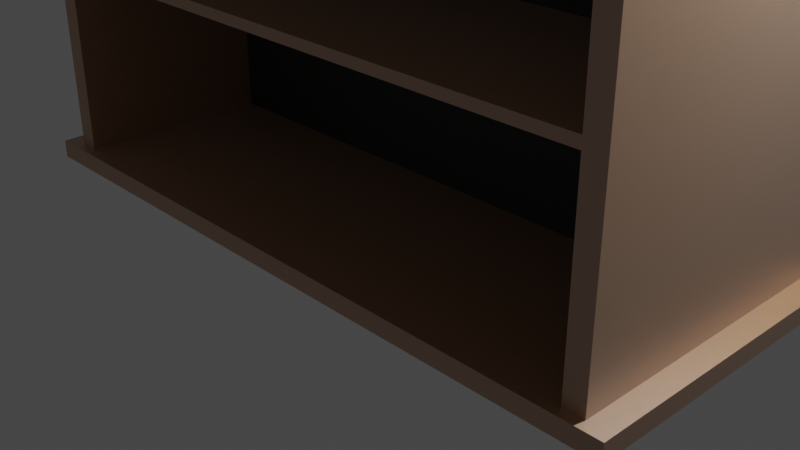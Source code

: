 # Source: bookshelf.blend  (saved by Blender 3.6.13; exported with 4.5.12 LTS)
import bpy
from mathutils import Matrix  # noqa: F401  (used for matrix-valued properties, if any)

bpy.ops.wm.read_factory_settings(use_empty=True)
scene = bpy.context.scene
scene.name = 'Scene'

# ---- collections
col_collection = bpy.data.collections.new('Collection'); scene.collection.children.link(col_collection)

# ---- materials (node trees are filled in below, after node groups)
mat_material_001 = bpy.data.materials.new('Material.001')
mat_material_001.use_transparent_shadow = False
mat_material_002 = bpy.data.materials.new('Material.002')
mat_material_002.use_transparent_shadow = False

# ---- material node trees
mat_material_001.use_nodes = True; mat_material_001.node_tree.nodes.clear()
_N = mat_material_001.node_tree.nodes; _L = mat_material_001.node_tree.links
n0 = _N.new('ShaderNodeOutputMaterial'); n0.name = 'Material Output'; n0.location = (300, 300)
n1 = _N.new('ShaderNodeBsdfPrincipled'); n1.name = 'Principled BSDF'; n1.location = (10, 300)
n1.distribution = 'GGX'
n1.subsurface_method = 'RANDOM_WALK_SKIN'
n1.inputs[0].default_value = (0.4463, 0.1926, 0.04916, 1.0)
n1.inputs[3].default_value = 3.25
n1.inputs[20].default_value = 0.09364
n1.inputs[24].default_value = 0.2
n1.inputs[27].default_value = (0.0, 0.0, 0.0, 1.0)
n1.inputs[28].default_value = 1.0
_L.new(n1.outputs[0], n0.inputs[0])
n0.is_active_output = True
mat_material_002.use_nodes = True; mat_material_002.node_tree.nodes.clear()
_N = mat_material_002.node_tree.nodes; _L = mat_material_002.node_tree.links
n0 = _N.new('ShaderNodeBsdfPrincipled'); n0.name = 'Principled BSDF'; n0.location = (10, 300)
n0.distribution = 'GGX'
n0.subsurface_method = 'RANDOM_WALK_SKIN'
n0.inputs[0].default_value = (0.02602, 0.02602, 0.02602, 1.0)
n0.inputs[3].default_value = 1.45
n0.inputs[27].default_value = (0.0, 0.0, 0.0, 1.0)
n0.inputs[28].default_value = 1.0
n1 = _N.new('ShaderNodeOutputMaterial'); n1.name = 'Material Output'; n1.location = (300, 300)
_L.new(n0.outputs[0], n1.inputs[0])
n1.is_active_output = True

# ---- world
world_world = bpy.data.worlds.new('World'); scene.world = world_world
world_world.use_nodes = True; world_world.node_tree.nodes.clear()
_N = world_world.node_tree.nodes; _L = world_world.node_tree.links
n0 = _N.new('ShaderNodeOutputWorld'); n0.name = 'World Output'; n0.location = (300, 300)
n1 = _N.new('ShaderNodeBackground'); n1.name = 'Background'; n1.location = (10, 300)
n1.inputs[0].default_value = (0.05088, 0.05088, 0.05088, 1.0)
_L.new(n1.outputs[0], n0.inputs[0])
n0.is_active_output = True
world_world.color = (0.05088, 0.05088, 0.05088)
world_world.use_sun_shadow = False
world_world.sun_shadow_jitter_overblur = 0.0

# ---- cameras
cam_camera = bpy.data.cameras.new('Camera')
cam_camera.clip_end = 100.0
cam_camera.ortho_scale = 7.314

# ---- lights
light_light = bpy.data.lights.new('Light', 'POINT')
light_light.transmission_factor = 0.0
light_light.energy = 1000.0
light_light.shadow_soft_size = 0.1
light_light.shadow_maximum_resolution = 0.006
light_light.use_absolute_resolution = True

# ---- meshes
me_cube = bpy.data.meshes.new('Cube')
me_cube.from_pydata([(0.9409, 0.9429, 2.031), (1.006, 1.008, 0.03054), (0.9409, -0.9275, 2.031), (1.006, -0.9923, 0.03054), (-0.9295, 0.9429, 2.031), (-0.9943, 1.008, 0.03054), (-0.9295, -0.9275, 2.031), (-0.9943, -0.9923, 0.03054), (1.006, -0.9923, 2.031), (-0.9943, -0.9923, 2.031), (1.006, 1.008, 2.031), (-0.9943, 1.008, 2.031), (0.9409, -0.9275, 22.63), (-0.9295, -0.9275, 22.63), (0.9409, 0.9429, 22.63), (-0.9295, 0.9429, 22.63), (0.9409, -0.9275, 23.74), (-0.9295, -0.9275, 23.74), (0.9409, 0.9429, 23.74), (-0.9295, 0.9429, 23.74), (0.9409, -0.9275, 44.33), (-0.9295, -0.9275, 44.33), (0.9409, 0.9429, 44.33), (-0.9295, 0.9429, 44.33), (0.9409, -0.9275, 45.41), (-0.9295, -0.9275, 45.41), (0.9409, 0.9429, 45.41), (-0.9295, 0.9429, 45.41), (0.9409, -0.9275, 66.63), (-0.9295, -0.9275, 66.63), (0.9409, 0.9429, 66.63), (-0.9295, 0.9429, 66.63), (0.9409, -0.9275, 66.63), (-0.9295, -0.9275, 66.63), (0.9409, 0.9429, 66.63), (-0.9295, 0.9429, 66.63), (0.9409, -0.9275, 66.63), (-0.9295, -0.9275, 66.63), (0.9409, 0.9429, 66.63), (-0.9295, 0.9429, 66.63), (1.001, -0.988, 66.63), (-0.99, -0.988, 66.63), (1.001, 1.003, 66.63), (-0.99, 1.003, 66.63), (1.001, -0.988, 68.86), (-0.99, -0.988, 68.86), (1.001, 1.003, 68.86), (-0.99, 1.003, 68.86), (0.943, 1.008, 0.03054), (-0.9317, 1.008, 0.03054), (0.943, -0.9923, 2.031), (-0.9317, -0.9923, 2.031), (-0.9317, -0.9923, 0.03054), (0.943, -0.9923, 0.03054), (-0.9317, 1.008, 2.031), (0.943, 1.008, 2.031), (0.8823, -0.9275, 2.031), (-0.8709, -0.9275, 2.031), (-0.8709, 0.9429, 2.031), (0.8823, 0.9429, 2.031), (0.8823, -0.9275, 22.63), (-0.8709, -0.9275, 22.63), (-0.8709, 0.9429, 22.63), (0.8823, 0.9429, 22.63), (0.8823, -0.9275, 23.74), (-0.8709, -0.9275, 23.74), (-0.8709, 0.9429, 23.74), (0.8823, 0.9429, 23.74), (0.8823, -0.9275, 44.33), (-0.8709, -0.9275, 44.33), (-0.8709, 0.9429, 44.33), (0.8823, 0.9429, 44.33), (0.8823, -0.9275, 45.41), (-0.8709, -0.9275, 45.41), (-0.8709, 0.9429, 45.41), (0.8823, 0.9429, 45.41), (0.8823, -0.9275, 66.63), (-0.8709, -0.9275, 66.63), (-0.8709, 0.9429, 66.63), (0.8823, 0.9429, 66.63), (0.8823, -0.9275, 66.63), (-0.8709, -0.9275, 66.63), (-0.8709, 0.9429, 66.63), (0.8823, 0.9429, 66.63), (0.8823, -0.9275, 66.63), (-0.8709, -0.9275, 66.63), (-0.8709, 0.9429, 66.63), (0.8823, 0.9429, 66.63), (0.9389, -0.988, 66.63), (-0.9276, -0.988, 66.63), (-0.9276, 1.003, 66.63), (0.9389, 1.003, 66.63), (0.9389, -0.988, 68.86), (-0.9276, -0.988, 68.86), (-0.9276, 1.003, 68.86), (0.9389, 1.003, 68.86), (0.8823, 0.7187, 2.031), (-0.8709, 0.7187, 2.031), (0.8823, 0.7187, 22.63), (-0.8709, 0.7187, 22.63), (0.8823, 0.7187, 23.74), (-0.8709, 0.7187, 23.74), (0.8823, 0.7187, 44.33), (-0.8709, 0.7187, 44.33), (0.8823, 0.7187, 45.41), (-0.8709, 0.7187, 45.41), (0.8823, 0.7187, 66.63), (-0.8709, 0.7187, 66.63)], [], [(58, 4, 15, 62), (52, 51, 9, 7), (7, 9, 11, 5), (48, 1, 3, 53), (1, 10, 8, 3), (48, 55, 10, 1), (57, 6, 9, 51), (0, 2, 8, 10), (6, 4, 11, 9), (59, 0, 10, 55), (15, 13, 17, 19), (2, 0, 14, 12), (4, 6, 13, 15), (56, 2, 12, 60), (64, 16, 20, 68), (60, 12, 16, 64), (62, 15, 19, 66), (12, 14, 18, 16), (70, 23, 27, 74), (66, 19, 23, 70), (16, 18, 22, 20), (19, 17, 21, 23), (27, 25, 29, 31), (20, 22, 26, 24), (23, 21, 25, 27), (68, 20, 24, 72), (31, 29, 33, 35), (72, 24, 28, 76), (74, 27, 31, 78), (24, 26, 30, 28), (35, 33, 37, 39), (76, 28, 32, 80), (78, 31, 35, 82), (28, 30, 34, 32), (86, 39, 43, 90), (80, 32, 36, 84), (82, 35, 39, 86), (32, 34, 38, 36), (43, 41, 45, 47), (36, 38, 42, 40), (39, 37, 41, 43), (84, 36, 40, 88), (94, 47, 45, 93), (88, 40, 44, 92), (90, 43, 47, 94), (40, 42, 46, 44), (42, 91, 95, 46), (91, 90, 94, 95), (41, 89, 93, 45), (89, 88, 92, 93), (46, 95, 92, 44), (95, 94, 93, 92), (37, 85, 89, 41), (85, 84, 88, 89), (34, 83, 87, 38), (83, 82, 86, 87), (33, 81, 85, 37), (81, 80, 84, 85), (38, 87, 91, 42), (87, 86, 90, 91), (30, 79, 83, 34), (79, 78, 82, 83), (29, 77, 81, 33), (77, 76, 80, 81), (26, 75, 79, 30), (75, 74, 78, 79), (25, 73, 77, 29), (69, 65, 101, 103), (21, 69, 73, 25), (69, 68, 72, 73), (18, 67, 71, 22), (67, 66, 70, 71), (22, 71, 75, 26), (71, 70, 74, 75), (14, 63, 67, 18), (63, 62, 66, 67), (13, 61, 65, 17), (61, 60, 64, 65), (17, 65, 69, 21), (56, 60, 98, 96), (6, 57, 61, 13), (73, 72, 104, 105), (4, 58, 54, 11), (58, 59, 55, 54), (2, 56, 50, 8), (56, 57, 51, 50), (5, 11, 54, 49), (49, 54, 55, 48), (5, 49, 52, 7), (49, 48, 53, 52), (3, 8, 50, 53), (53, 50, 51, 52), (0, 59, 63, 14), (59, 58, 62, 63), (105, 104, 106, 107), (101, 100, 102, 103), (97, 96, 98, 99), (76, 77, 107, 106), (57, 56, 96, 97), (64, 68, 102, 100), (60, 61, 99, 98), (77, 73, 105, 107), (65, 64, 100, 101), (61, 57, 97, 99), (68, 69, 103, 102), (72, 76, 106, 104)])
_uv = me_cube.uv_layers.new(name='UVMap')
_uv.uv.foreach_set('vector', [0.789, 0.5081, 0.8669, 0.5081, 0.8669, 0.5081, 0.789, 0.5081, 0.375, 0.9167, 0.625, 0.9167, 0.625, 1.0, 0.375, 1.0, 0.375, 0.0, 0.625, 0.0, 0.625, 0.25, 0.375, 0.25, 0.2917, 0.5, 0.375, 0.5, 0.375, 0.75, 0.2917, 0.75, 0.375, 0.5, 0.625, 0.5, 0.625, 0.75, 0.375, 0.75, 0.375, 0.4167, 0.625, 0.4167, 0.625, 0.5, 0.375, 0.5, 0.789, 0.7419, 0.8669, 0.7419, 0.875, 0.75, 0.7917, 0.75, 0.6331, 0.5081, 0.6331, 0.7419, 0.625, 0.75, 0.625, 0.5, 0.8669, 0.7419, 0.8669, 0.5081, 0.875, 0.5, 0.875, 0.75, 0.711, 0.5081, 0.6331, 0.5081, 0.625, 0.5, 0.7083, 0.5, 0.8669, 0.5081, 0.8669, 0.7419, 0.8669, 0.7419, 0.8669, 0.5081, 0.6331, 0.7419, 0.6331, 0.5081, 0.6331, 0.5081, 0.6331, 0.7419, 0.8669, 0.5081, 0.8669, 0.7419, 0.8669, 0.7419, 0.8669, 0.5081, 0.711, 0.7419, 0.6331, 0.7419, 0.6331, 0.7419, 0.711, 0.7419, 0.711, 0.7419, 0.6331, 0.7419, 0.6331, 0.7419, 0.711, 0.7419, 0.711, 0.7419, 0.6331, 0.7419, 0.6331, 0.7419, 0.711, 0.7419, 0.789, 0.5081, 0.8669, 0.5081, 0.8669, 0.5081, 0.789, 0.5081, 0.6331, 0.7419, 0.6331, 0.5081, 0.6331, 0.5081, 0.6331, 0.7419, 0.789, 0.5081, 0.8669, 0.5081, 0.8669, 0.5081, 0.789, 0.5081, 0.789, 0.5081, 0.8669, 0.5081, 0.8669, 0.5081, 0.789, 0.5081, 0.6331, 0.7419, 0.6331, 0.5081, 0.6331, 0.5081, 0.6331, 0.7419, 0.8669, 0.5081, 0.8669, 0.7419, 0.8669, 0.7419, 0.8669, 0.5081, 0.8669, 0.5081, 0.8669, 0.7419, 0.8669, 0.7419, 0.8669, 0.5081, 0.6331, 0.7419, 0.6331, 0.5081, 0.6331, 0.5081, 0.6331, 0.7419, 0.8669, 0.5081, 0.8669, 0.7419, 0.8669, 0.7419, 0.8669, 0.5081, 0.711, 0.7419, 0.6331, 0.7419, 0.6331, 0.7419, 0.711, 0.7419, 0.8669, 0.5081, 0.8669, 0.7419, 0.8669, 0.7419, 0.8669, 0.5081, 0.711, 0.7419, 0.6331, 0.7419, 0.6331, 0.7419, 0.711, 0.7419, 0.789, 0.5081, 0.8669, 0.5081, 0.8669, 0.5081, 0.789, 0.5081, 0.6331, 0.7419, 0.6331, 0.5081, 0.6331, 0.5081, 0.6331, 0.7419, 0.8669, 0.5081, 0.8669, 0.7419, 0.8669, 0.7419, 0.8669, 0.5081, 0.711, 0.7419, 0.6331, 0.7419, 0.6331, 0.7419, 0.711, 0.7419, 0.789, 0.5081, 0.8669, 0.5081, 0.8669, 0.5081, 0.789, 0.5081, 0.6331, 0.7419, 0.6331, 0.5081, 0.6331, 0.5081, 0.6331, 0.7419, 0.789, 0.5081, 0.8669, 0.5081, 0.8669, 0.5081, 0.789, 0.5081, 0.711, 0.7419, 0.6331, 0.7419, 0.6331, 0.7419, 0.711, 0.7419, 0.789, 0.5081, 0.8669, 0.5081, 0.8669, 0.5081, 0.789, 0.5081, 0.6331, 0.7419, 0.6331, 0.5081, 0.6331, 0.5081, 0.6331, 0.7419, 0.8669, 0.5081, 0.8669, 0.7419, 0.8669, 0.7419, 0.8669, 0.5081, 0.6331, 0.7419, 0.6331, 0.5081, 0.6331, 0.5081, 0.6331, 0.7419, 0.8669, 0.5081, 0.8669, 0.7419, 0.8669, 0.7419, 0.8669, 0.5081, 0.711, 0.7419, 0.6331, 0.7419, 0.6331, 0.7419, 0.711, 0.7419, 0.789, 0.5081, 0.8669, 0.5081, 0.8669, 0.7419, 0.789, 0.7419, 0.711, 0.7419, 0.6331, 0.7419, 0.6331, 0.7419, 0.711, 0.7419, 0.789, 0.5081, 0.8669, 0.5081, 0.8669, 0.5081, 0.789, 0.5081, 0.6331, 0.7419, 0.6331, 0.5081, 0.6331, 0.5081, 0.6331, 0.7419, 0.6331, 0.5081, 0.711, 0.5081, 0.711, 0.5081, 0.6331, 0.5081, 0.711, 0.5081, 0.789, 0.5081, 0.789, 0.5081, 0.711, 0.5081, 0.8669, 0.7419, 0.789, 0.7419, 0.789, 0.7419, 0.8669, 0.7419, 0.789, 0.7419, 0.711, 0.7419, 0.711, 0.7419, 0.789, 0.7419, 0.6331, 0.5081, 0.711, 0.5081, 0.711, 0.7419, 0.6331, 0.7419, 0.711, 0.5081, 0.789, 0.5081, 0.789, 0.7419, 0.711, 0.7419, 0.8669, 0.7419, 0.789, 0.7419, 0.789, 0.7419, 0.8669, 0.7419, 0.789, 0.7419, 0.711, 0.7419, 0.711, 0.7419, 0.789, 0.7419, 0.6331, 0.5081, 0.711, 0.5081, 0.711, 0.5081, 0.6331, 0.5081, 0.711, 0.5081, 0.789, 0.5081, 0.789, 0.5081, 0.711, 0.5081, 0.8669, 0.7419, 0.789, 0.7419, 0.789, 0.7419, 0.8669, 0.7419, 0.789, 0.7419, 0.711, 0.7419, 0.711, 0.7419, 0.789, 0.7419, 0.6331, 0.5081, 0.711, 0.5081, 0.711, 0.5081, 0.6331, 0.5081, 0.711, 0.5081, 0.789, 0.5081, 0.789, 0.5081, 0.711, 0.5081, 0.6331, 0.5081, 0.711, 0.5081, 0.711, 0.5081, 0.6331, 0.5081, 0.711, 0.5081, 0.789, 0.5081, 0.789, 0.5081, 0.711, 0.5081, 0.8669, 0.7419, 0.789, 0.7419, 0.789, 0.7419, 0.8669, 0.7419, 0.789, 0.7419, 0.711, 0.7419, 0.711, 0.7419, 0.789, 0.7419, 0.6331, 0.5081, 0.711, 0.5081, 0.711, 0.5081, 0.6331, 0.5081, 0.711, 0.5081, 0.789, 0.5081, 0.789, 0.5081, 0.711, 0.5081, 0.8669, 0.7419, 0.789, 0.7419, 0.789, 0.7419, 0.8669, 0.7419, 0.789, 0.7419, 0.789, 0.7419, 0.789, 0.7419, 0.789, 0.7419, 0.8669, 0.7419, 0.789, 0.7419, 0.789, 0.7419, 0.8669, 0.7419, 0.789, 0.7419, 0.711, 0.7419, 0.711, 0.7419, 0.789, 0.7419, 0.6331, 0.5081, 0.711, 0.5081, 0.711, 0.5081, 0.6331, 0.5081, 0.711, 0.5081, 0.789, 0.5081, 0.789, 0.5081, 0.711, 0.5081, 0.6331, 0.5081, 0.711, 0.5081, 0.711, 0.5081, 0.6331, 0.5081, 0.711, 0.5081, 0.789, 0.5081, 0.789, 0.5081, 0.711, 0.5081, 0.6331, 0.5081, 0.711, 0.5081, 0.711, 0.5081, 0.6331, 0.5081, 0.711, 0.5081, 0.789, 0.5081, 0.789, 0.5081, 0.711, 0.5081, 0.8669, 0.7419, 0.789, 0.7419, 0.789, 0.7419, 0.8669, 0.7419, 0.789, 0.7419, 0.711, 0.7419, 0.711, 0.7419, 0.789, 0.7419, 0.8669, 0.7419, 0.789, 0.7419, 0.789, 0.7419, 0.8669, 0.7419, 0.711, 0.7419, 0.711, 0.7419, 0.711, 0.7419, 0.711, 0.7419, 0.8669, 0.7419, 0.789, 0.7419, 0.789, 0.7419, 0.8669, 0.7419, 0.789, 0.7419, 0.711, 0.7419, 0.711, 0.7419, 0.789, 0.7419, 0.8669, 0.5081, 0.789, 0.5081, 0.7917, 0.5, 0.875, 0.5, 0.789, 0.5081, 0.711, 0.5081, 0.7083, 0.5, 0.7917, 0.5, 0.6331, 0.7419, 0.711, 0.7419, 0.7083, 0.75, 0.625, 0.75, 0.711, 0.7419, 0.789, 0.7419, 0.7917, 0.75, 0.7083, 0.75, 0.375, 0.25, 0.625, 0.25, 0.625, 0.3333, 0.375, 0.3333, 0.375, 0.3333, 0.625, 0.3333, 0.625, 0.4167, 0.375, 0.4167, 0.125, 0.5, 0.2083, 0.5, 0.2083, 0.75, 0.125, 0.75, 0.2083, 0.5, 0.2917, 0.5, 0.2917, 0.75, 0.2083, 0.75, 0.375, 0.75, 0.625, 0.75, 0.625, 0.8333, 0.375, 0.8333, 0.375, 0.8333, 0.625, 0.8333, 0.625, 0.9167, 0.375, 0.9167, 0.6331, 0.5081, 0.711, 0.5081, 0.711, 0.5081, 0.6331, 0.5081, 0.711, 0.5081, 0.789, 0.5081, 0.789, 0.5081, 0.711, 0.5081, 0.789, 0.7419, 0.711, 0.7419, 0.711, 0.7419, 0.789, 0.7419, 0.789, 0.7419, 0.711, 0.7419, 0.711, 0.7419, 0.789, 0.7419, 0.789, 0.7419, 0.711, 0.7419, 0.711, 0.7419, 0.789, 0.7419, 0.711, 0.7419, 0.789, 0.7419, 0.789, 0.7419, 0.711, 0.7419, 0.789, 0.7419, 0.711, 0.7419, 0.711, 0.7419, 0.789, 0.7419, 0.711, 0.7419, 0.711, 0.7419, 0.711, 0.7419, 0.711, 0.7419, 0.711, 0.7419, 0.789, 0.7419, 0.789, 0.7419, 0.711, 0.7419, 0.789, 0.7419, 0.789, 0.7419, 0.789, 0.7419, 0.789, 0.7419, 0.789, 0.7419, 0.711, 0.7419, 0.711, 0.7419, 0.789, 0.7419, 0.789, 0.7419, 0.789, 0.7419, 0.789, 0.7419, 0.789, 0.7419, 0.711, 0.7419, 0.789, 0.7419, 0.789, 0.7419, 0.711, 0.7419, 0.711, 0.7419, 0.711, 0.7419, 0.711, 0.7419, 0.711, 0.7419])
me_cube.materials.append(mat_material_001)
me_cube.use_mirror_vertex_groups = False
me_cube.update()
me_plane = bpy.data.meshes.new('Plane')
me_plane.from_pydata([(-1.0, -1.0, 0.0), (1.0, -1.0, 0.0), (-1.0, 1.0, 0.0), (1.0, 1.0, 0.0), (-1.0, 1.0, -0.2078), (-1.0, -1.0, -0.2078), (1.0, -1.0, -0.2078), (1.0, 1.0, -0.2078)], [], [(0, 2, 3, 1), (5, 6, 7, 4), (3, 2, 4, 7), (0, 1, 6, 5), (1, 3, 7, 6), (2, 0, 5, 4)])
_uv = me_plane.uv_layers.new(name='UVMap')
_uv.uv.foreach_set('vector', [0.0, 0.0, 0.0, 1.0, 1.0, 1.0, 1.0, 0.0, 0.0, 0.0, 1.0, 0.0, 1.0, 1.0, 0.0, 1.0, 1.0, 1.0, 0.0, 1.0, 0.0, 1.0, 1.0, 1.0, 0.0, 0.0, 1.0, 0.0, 1.0, 0.0, 0.0, 0.0, 1.0, 0.0, 1.0, 1.0, 1.0, 1.0, 1.0, 0.0, 0.0, 1.0, 0.0, 0.0, 0.0, 0.0, 0.0, 1.0])
me_plane.materials.append(mat_material_002)
me_plane.update()

# ---- objects
ob_cube = bpy.data.objects.new('Cube', me_cube)
ob_light = bpy.data.objects.new('Light', light_light)
ob_camera = bpy.data.objects.new('Camera', cam_camera)
ob_plane = bpy.data.objects.new('Plane', me_plane)

# ---- transforms, parenting, visibility, modifiers, constraints
ob_cube.location = (0.0, -4.657e-10, 0.0)
ob_cube.scale = (3.797, 1.667, 0.09742)
ob_cube.lock_rotations_4d = False
ob_cube.empty_display_type = 'ARROWS'
ob_cube.lineart.crease_threshold = 0.0
ob_light.location = (4.076, 1.005, 5.904)
ob_light.rotation_euler = (0.6503, 0.05522, 1.866)
ob_light.lock_rotations_4d = False
ob_light.empty_display_type = 'ARROWS'
ob_light.color = (0.0, 0.0, 0.0, 0.0)
ob_light.lineart.crease_threshold = 0.0
ob_camera.location = (7.359, -6.926, 4.958)
ob_camera.rotation_euler = (1.109, 0.0, 0.8149)
ob_camera.lock_rotations_4d = False
ob_camera.empty_display_type = 'ARROWS'
ob_camera.color = (0.0, 0.0, 0.0, 0.0)
ob_camera.display_type = 'WIRE'
ob_camera.lineart.crease_threshold = 0.0
ob_plane.location = (0.01656, 0.6139, 3.352)
ob_plane.rotation_euler = (9.827e-05, 1.569, -1.57)
ob_plane.scale = (3.25, 3.42, 1.0)

# ---- collection membership
col_collection.objects.link(ob_cube)
col_collection.objects.link(ob_light)
col_collection.objects.link(ob_camera)
col_collection.objects.link(ob_plane)

# ---- scene / render settings (as saved in the file)
scene.camera = ob_camera
scene.frame_start = 1; scene.frame_end = 250; scene.frame_set(0)
scene.render.engine = 'BLENDER_EEVEE_NEXT'
scene.cycles.sampling_pattern = 'TABULATED_SOBOL'
scene.view_settings.view_transform = 'Filmic'
bpy.context.view_layer.update()
